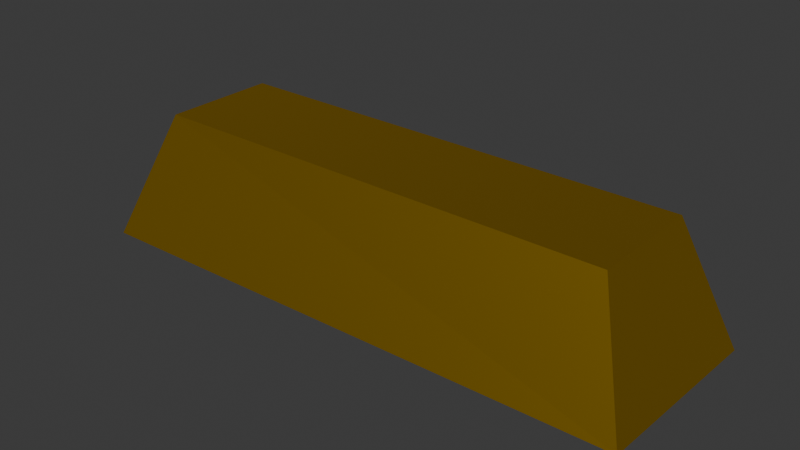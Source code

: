 # Source: ingot1.blend  (saved by Blender 4.5.88; exported with 4.5.12 LTS)
import bpy
from mathutils import Matrix  # noqa: F401  (used for matrix-valued properties, if any)

bpy.ops.wm.read_factory_settings(use_empty=True)
scene = bpy.context.scene
scene.name = 'Scene'

# ---- collections
col_collection = bpy.data.collections.new('Collection'); scene.collection.children.link(col_collection)

# ---- materials (node trees are filled in below, after node groups)
mat_material_001 = bpy.data.materials.new('Material.001')

# ---- material node trees
mat_material_001.use_nodes = True; mat_material_001.node_tree.nodes.clear()
_N = mat_material_001.node_tree.nodes; _L = mat_material_001.node_tree.links
n0 = _N.new('ShaderNodeBsdfPrincipled'); n0.name = 'Principled BSDF'; n0.location = (-200, 100)
n0.inputs[0].default_value = (0.8001, 0.4848, 0.0, 1.0)
n0.inputs[1].default_value = 1.0
n1 = _N.new('ShaderNodeOutputMaterial'); n1.name = 'Material Output'; n1.location = (200, 100)
_L.new(n0.outputs[0], n1.inputs[0])
n1.is_active_output = True

# ---- world
world_world = bpy.data.worlds.new('World'); scene.world = world_world
world_world.use_nodes = True; world_world.node_tree.nodes.clear()
_N = world_world.node_tree.nodes; _L = world_world.node_tree.links
n0 = _N.new('ShaderNodeOutputWorld'); n0.name = 'World Output'; n0.location = (200, 100)
n1 = _N.new('ShaderNodeBackground'); n1.name = 'Background'; n1.location = (-200, 100)
n1.inputs[0].default_value = (0.05088, 0.05088, 0.05088, 1.0)
_L.new(n1.outputs[0], n0.inputs[0])
n0.is_active_output = True
world_world.color = (0.05088, 0.05088, 0.05088)
world_world.sun_shadow_jitter_overblur = 0.0

# ---- meshes
me_cube_002 = bpy.data.meshes.new('Cube.002')
me_cube_002.from_pydata([(-0.2933, -0.09795, -0.06305), (-0.2398, -0.0582, 0.06853), (-0.2876, 0.09605, -0.06051), (-0.2398, 0.0582, 0.06853), (0.2824, -0.09394, -0.05767), (0.241, -0.0582, 0.06853), (0.2871, 0.09549, -0.05976), (0.241, 0.0582, 0.06853)], [], [(0, 1, 3, 2), (2, 3, 7, 6), (6, 7, 5, 4), (4, 5, 1, 0), (2, 6, 4, 0), (7, 3, 1, 5)])
_uv = me_cube_002.uv_layers.new(name='UVMap')
_uv.uv.foreach_set('vector', [0.375, 0.0, 0.625, 0.0, 0.625, 0.25, 0.375, 0.25, 0.375, 0.25, 0.625, 0.25, 0.625, 0.5, 0.375, 0.5, 0.375, 0.5, 0.625, 0.5, 0.625, 0.75, 0.375, 0.75, 0.375, 0.75, 0.625, 0.75, 0.625, 1.0, 0.375, 1.0, 0.125, 0.5, 0.375, 0.5, 0.375, 0.75, 0.125, 0.75, 0.625, 0.5, 0.875, 0.5, 0.875, 0.75, 0.625, 0.75])
me_cube_002.materials.append(mat_material_001)
me_cube_002.update()

# ---- objects
ob_cube = bpy.data.objects.new('Cube', me_cube_002)

# ---- transforms, parenting, visibility, modifiers, constraints
ob_cube.location = (0.0, 0.0, 0.0)

# ---- collection membership
col_collection.objects.link(ob_cube)

# ---- scene / render settings (as saved in the file)
scene.frame_start = 1; scene.frame_end = 250; scene.frame_set(1)
scene.render.engine = 'BLENDER_EEVEE_NEXT'
bpy.context.view_layer.update()

# ---- added for rendering (the .blend has no active camera and no usable light): camera, sun
cam_auto = bpy.data.cameras.new('AutoCamera')
cam_auto.lens = 50.0
cam_auto.sensor_width = 36.0
cam_auto.clip_end = 1000.0
ob_auto_camera = bpy.data.objects.new('AutoCamera', cam_auto)
scene.collection.objects.link(ob_auto_camera)
ob_auto_camera.location = (0.575972, -0.69584, 0.466002)
ob_auto_camera.rotation_euler = (1.09748, -7.21219e-08, 0.694738)
scene.camera = ob_auto_camera
light_auto_sun = bpy.data.lights.new('AutoSun', 'SUN')
light_auto_sun.energy = 3.0
light_auto_sun.angle = 0.0523599
ob_auto_sun = bpy.data.objects.new('AutoSun', light_auto_sun)
scene.collection.objects.link(ob_auto_sun)
ob_auto_sun.rotation_euler = (0.872665, 0.174533, 0.523599)
bpy.context.view_layer.update()

